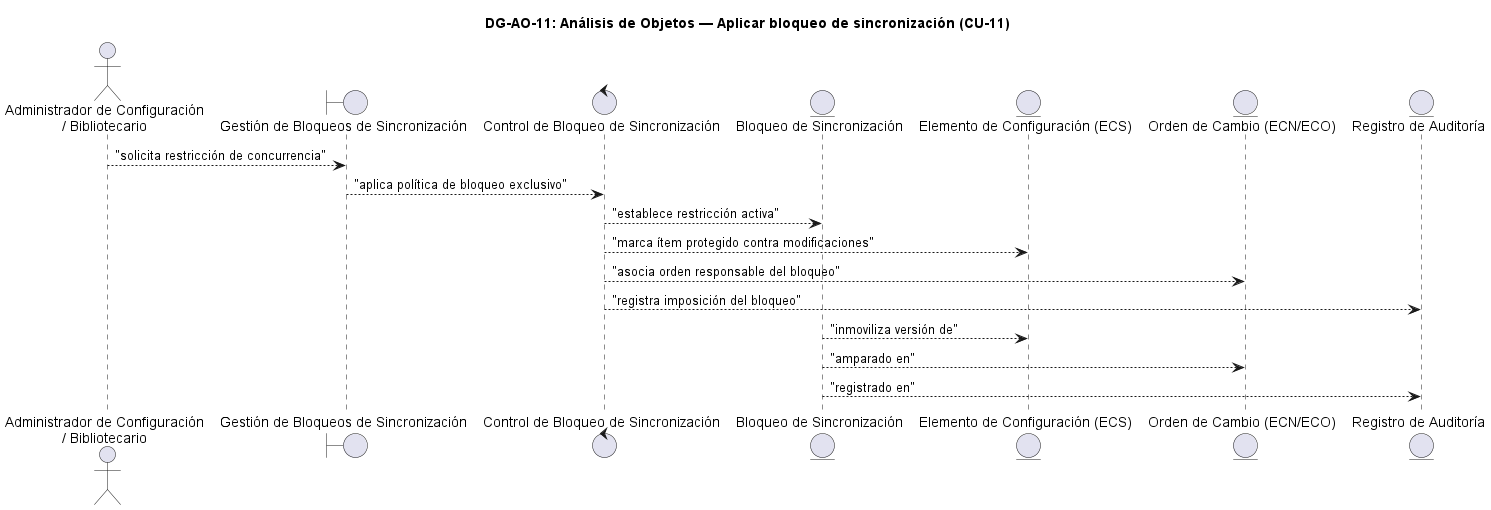

The diagram above was rendered by PlantUML. Its source (embedded in the PNG):
@startuml DG-AO-11
skinparam shadowing false
skinparam roundcorner 8
skinparam defaultFontName Arial

title <b>DG-AO-11: Análisis de Objetos — Aplicar bloqueo de sincronización (CU-11)</b>

actor "Administrador de Configuración\n/ Bibliotecario" as ACT

boundary "Gestión de Bloqueos de Sincronización" as B
control "Control de Bloqueo de Sincronización" as C

entity "Bloqueo de Sincronización" as E_LOCK
entity "Elemento de Configuración (ECS)" as E_ECS
entity "Orden de Cambio (ECN/ECO)" as E_ECN
entity "Registro de Auditoría" as E_AUD

ACT --> B : "solicita restricción de concurrencia"
B --> C : "aplica política de bloqueo exclusivo"
C --> E_LOCK : "establece restricción activa"
C --> E_ECS : "marca ítem protegido contra modificaciones"
C --> E_ECN : "asocia orden responsable del bloqueo"
C --> E_AUD : "registra imposición del bloqueo"
E_LOCK --> E_ECS : "inmoviliza versión de"
E_LOCK --> E_ECN : "amparado en"
E_LOCK --> E_AUD : "registrado en"

@enduml